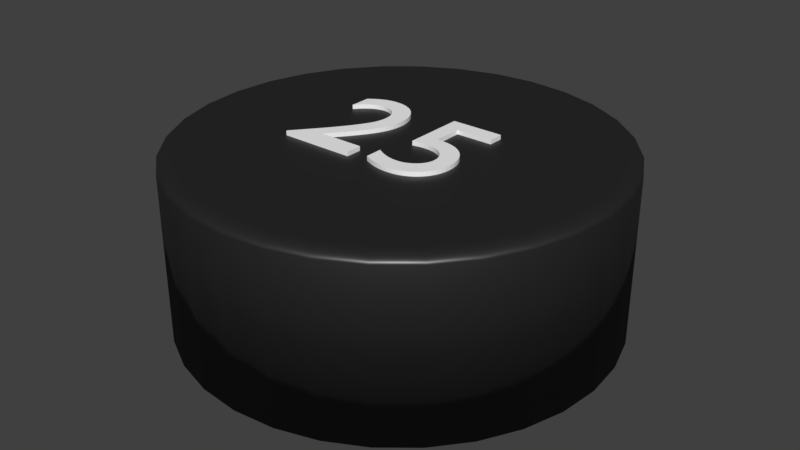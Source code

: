 # Source: kreisschwarz_25.blend  (saved by Blender 2.79.0; exported with 4.5.12 LTS)
import bpy
from mathutils import Matrix  # noqa: F401  (used for matrix-valued properties, if any)

bpy.ops.wm.read_factory_settings(use_empty=True)
scene = bpy.context.scene
scene.name = 'Scene'

# ---- collections
col_collection_1 = bpy.data.collections.new('Collection 1'); scene.collection.children.link(col_collection_1)

# ---- materials (node trees are filled in below, after node groups)
mat_material = bpy.data.materials.new('Material')
mat_material.alpha_threshold = 0.0
mat_material.roughness = 0.5
mat_material_004 = bpy.data.materials.new('Material.004')
mat_material_004.alpha_threshold = 0.0
mat_material_004.roughness = 0.5
mat_material_002 = bpy.data.materials.new('Material.002')
mat_material_002.alpha_threshold = 0.0
mat_material_002.roughness = 0.5

# ---- material node trees
mat_material.use_nodes = True; mat_material.node_tree.nodes.clear()
_N = mat_material.node_tree.nodes; _L = mat_material.node_tree.links
n0 = _N.new('ShaderNodeBsdfAnisotropic'); n0.name = 'Glossy BSDF'; n0.location = (6, 120)
n0.distribution = 'GGX'
n0.inputs[1].default_value = 0.4472
n1 = _N.new('ShaderNodeOutputMaterial'); n1.name = 'Material Output'; n1.location = (416, 254)
n2 = _N.new('ShaderNodeMixShader'); n2.name = 'Mix Shader'; n2.location = (229, 165)
n2.inputs[0].default_value = 0.1
n3 = _N.new('ShaderNodeBsdfDiffuse'); n3.name = 'Diffuse BSDF'; n3.location = (10, 300)
n3.inputs[0].default_value = (0.01298, 0.01298, 0.01298, 1.0)
_L.new(n2.outputs[0], n1.inputs[0])
_L.new(n3.outputs[0], n2.inputs[1])
_L.new(n0.outputs[0], n2.inputs[2])
n1.is_active_output = True
mat_material_004.use_nodes = True; mat_material_004.node_tree.nodes.clear()
_N = mat_material_004.node_tree.nodes; _L = mat_material_004.node_tree.links
n0 = _N.new('ShaderNodeBsdfDiffuse'); n0.name = 'Diffuse BSDF'; n0.location = (10, 300)
n0.inputs[0].default_value = (1.0, 1.0, 1.0, 1.0)
n1 = _N.new('ShaderNodeOutputMaterial'); n1.name = 'Material Output'; n1.location = (383, 229)
n2 = _N.new('ShaderNodeBsdfAnisotropic'); n2.name = 'Glossy BSDF'; n2.location = (9, 167)
n2.distribution = 'GGX'
n2.inputs[1].default_value = 0.4472
n3 = _N.new('ShaderNodeMixShader'); n3.name = 'Mix Shader'; n3.location = (208, 244)
n3.inputs[0].default_value = 0.1
_L.new(n0.outputs[0], n3.inputs[1])
_L.new(n2.outputs[0], n3.inputs[2])
_L.new(n3.outputs[0], n1.inputs[0])
n1.is_active_output = True
mat_material_002.use_nodes = True; mat_material_002.node_tree.nodes.clear()
_N = mat_material_002.node_tree.nodes; _L = mat_material_002.node_tree.links
n0 = _N.new('ShaderNodeBsdfDiffuse'); n0.name = 'Diffuse BSDF'; n0.location = (-46, 471)
n0.inputs[0].default_value = (1.0, 1.0, 1.0, 1.0)
n1 = _N.new('ShaderNodeOutputMaterial'); n1.name = 'Material Output'; n1.location = (404, 236)
n2 = _N.new('ShaderNodeMixShader'); n2.name = 'Mix Shader'; n2.location = (184, 310)
n2.inputs[0].default_value = 0.1
n3 = _N.new('ShaderNodeBsdfAnisotropic'); n3.name = 'Glossy BSDF'; n3.location = (-43, 197)
n3.distribution = 'GGX'
n3.inputs[1].default_value = 0.4472
_L.new(n0.outputs[0], n2.inputs[1])
_L.new(n2.outputs[0], n1.inputs[0])
_L.new(n3.outputs[0], n2.inputs[2])
n1.is_active_output = True

# ---- world
world_world = bpy.data.worlds.new('World'); scene.world = world_world
world_world.color = (0.05088, 0.05088, 0.05088)
world_world.use_sun_shadow = False
world_world.sun_shadow_jitter_overblur = 0.0
world_world.cycles.sampling_method = 'MANUAL'

# ---- meshes
me_cylinder = bpy.data.meshes.new('Cylinder')
me_cylinder.from_pydata([(0.0, 1.0, -1.0), (0.1951, 0.9808, -1.0), (0.3827, 0.9239, -1.0), (0.5556, 0.8315, -1.0), (0.7071, 0.7071, -1.0), (0.8315, 0.5556, -1.0), (0.9239, 0.3827, -1.0), (0.9808, 0.1951, -1.0), (1.0, 7.55e-08, -1.0), (0.9808, -0.1951, -1.0), (0.9239, -0.3827, -1.0), (0.8315, -0.5556, -1.0), (0.7071, -0.7071, -1.0), (0.5556, -0.8315, -1.0), (0.3827, -0.9239, -1.0), (0.1951, -0.9808, -1.0), (-3.258e-07, -1.0, -1.0), (-0.1951, -0.9808, -1.0), (-0.3827, -0.9239, -1.0), (-0.5556, -0.8315, -1.0), (-0.7071, -0.7071, -1.0), (-0.8315, -0.5556, -1.0), (-0.9239, -0.3827, -1.0), (-0.9808, -0.1951, -1.0), (-1.0, 9.656e-07, -1.0), (-0.9808, 0.1951, -1.0), (-0.9239, 0.3827, -1.0), (-0.8315, 0.5556, -1.0), (-0.7071, 0.7071, -1.0), (-0.5556, 0.8315, -1.0), (-0.3827, 0.9239, -1.0), (-0.1951, 0.9808, -1.0), (-5.96e-08, 0.9196, 1.0), (0.0, 1.0, 0.92), (-5.035e-08, 0.9322, 0.999), (-4.109e-08, 0.9445, 0.9961), (-3.26e-08, 0.9561, 0.9913), (-2.456e-08, 0.9669, 0.9847), (-1.746e-08, 0.9765, 0.9766), (-1.141e-08, 0.9846, 0.967), (-6.636e-09, 0.9912, 0.9563), (-2.91e-09, 0.9961, 0.9447), (-7.567e-10, 0.999, 0.9325), (0.1794, 0.9019, 1.0), (0.1951, 0.9808, 0.92), (0.1819, 0.9143, 0.999), (0.1843, 0.9263, 0.9961), (0.1865, 0.9377, 0.9913), (0.1886, 0.9483, 0.9847), (0.1905, 0.9577, 0.9766), (0.1921, 0.9657, 0.967), (0.1934, 0.9722, 0.9563), (0.1943, 0.9769, 0.9447), (0.1949, 0.9798, 0.9325), (0.3519, 0.8496, 1.0), (0.3827, 0.9239, 0.92), (0.3567, 0.8612, 0.999), (0.3614, 0.8726, 0.9961), (0.3659, 0.8833, 0.9913), (0.37, 0.8933, 0.9847), (0.3737, 0.9021, 0.9766), (0.3768, 0.9097, 0.967), (0.3793, 0.9158, 0.9563), (0.3812, 0.9202, 0.9447), (0.3823, 0.923, 0.9325), (0.5109, 0.7646, 1.0), (0.5556, 0.8315, 0.92), (0.5179, 0.7751, 0.999), (0.5247, 0.7853, 0.9961), (0.5312, 0.795, 0.9913), (0.5372, 0.8039, 0.9847), (0.5425, 0.8119, 0.9766), (0.547, 0.8187, 0.967), (0.5507, 0.8242, 0.9563), (0.5534, 0.8282, 0.9447), (0.555, 0.8306, 0.9325), (0.6503, 0.6503, 1.0), (0.7071, 0.7071, 0.92), (0.6592, 0.6592, 0.999), (0.6678, 0.6678, 0.9961), (0.6761, 0.6761, 0.9913), (0.6837, 0.6837, 0.9847), (0.6905, 0.6905, 0.9766), (0.6963, 0.6963, 0.967), (0.7009, 0.7009, 0.9563), (0.7043, 0.7043, 0.9447), (0.7064, 0.7064, 0.9325), (0.7646, 0.5109, 1.0), (0.8315, 0.5556, 0.92), (0.7751, 0.5179, 0.999), (0.7853, 0.5247, 0.9961), (0.795, 0.5312, 0.9913), (0.8039, 0.5372, 0.9847), (0.8119, 0.5425, 0.9766), (0.8187, 0.547, 0.967), (0.8242, 0.5507, 0.9563), (0.8282, 0.5534, 0.9447), (0.8306, 0.555, 0.9325), (0.8496, 0.3519, 1.0), (0.9239, 0.3827, 0.92), (0.8612, 0.3567, 0.999), (0.8726, 0.3614, 0.9961), (0.8833, 0.3659, 0.9913), (0.8933, 0.37, 0.9847), (0.9021, 0.3737, 0.9766), (0.9097, 0.3768, 0.967), (0.9158, 0.3793, 0.9563), (0.9202, 0.3812, 0.9447), (0.923, 0.3823, 0.9325), (0.9019, 0.1794, 1.0), (0.9808, 0.1951, 0.92), (0.9143, 0.1819, 0.999), (0.9263, 0.1843, 0.9961), (0.9377, 0.1865, 0.9913), (0.9483, 0.1886, 0.9847), (0.9577, 0.1905, 0.9766), (0.9657, 0.1921, 0.967), (0.9722, 0.1934, 0.9563), (0.9769, 0.1943, 0.9447), (0.9798, 0.1949, 0.9325), (0.9196, 5.029e-08, 1.0), (1.0, 7.55e-08, 0.92), (0.9322, 5.422e-08, 0.999), (0.9445, 5.809e-08, 0.9961), (0.9561, 6.182e-08, 0.9913), (0.9669, 6.519e-08, 0.9847), (0.9765, 6.81e-08, 0.9766), (0.9846, 7.078e-08, 0.967), (0.9912, 7.288e-08, 0.9563), (0.9961, 7.427e-08, 0.9447), (0.999, 7.518e-08, 0.9325), (0.9019, -0.1794, 1.0), (0.9808, -0.1951, 0.92), (0.9143, -0.1819, 0.999), (0.9263, -0.1843, 0.9961), (0.9377, -0.1865, 0.9913), (0.9483, -0.1886, 0.9847), (0.9577, -0.1905, 0.9766), (0.9657, -0.1921, 0.967), (0.9722, -0.1934, 0.9563), (0.9769, -0.1943, 0.9447), (0.9798, -0.1949, 0.9325), (0.8496, -0.3519, 1.0), (0.9239, -0.3827, 0.92), (0.8612, -0.3567, 0.999), (0.8726, -0.3614, 0.9961), (0.8833, -0.3659, 0.9913), (0.8933, -0.37, 0.9847), (0.9021, -0.3737, 0.9766), (0.9097, -0.3768, 0.967), (0.9158, -0.3793, 0.9563), (0.9202, -0.3812, 0.9447), (0.923, -0.3823, 0.9325), (0.7646, -0.5109, 1.0), (0.8315, -0.5556, 0.92), (0.7751, -0.5179, 0.999), (0.7853, -0.5247, 0.9961), (0.795, -0.5312, 0.9913), (0.8039, -0.5372, 0.9847), (0.8119, -0.5425, 0.9766), (0.8187, -0.547, 0.967), (0.8242, -0.5507, 0.9563), (0.8282, -0.5534, 0.9447), (0.8306, -0.555, 0.9325), (0.6503, -0.6503, 1.0), (0.7071, -0.7071, 0.92), (0.6592, -0.6592, 0.999), (0.6678, -0.6678, 0.9961), (0.6761, -0.6761, 0.9913), (0.6837, -0.6837, 0.9847), (0.6905, -0.6905, 0.9766), (0.6963, -0.6963, 0.967), (0.7009, -0.7009, 0.9563), (0.7043, -0.7043, 0.9447), (0.7064, -0.7064, 0.9325), (0.5109, -0.7646, 1.0), (0.5556, -0.8315, 0.92), (0.5179, -0.7751, 0.999), (0.5247, -0.7853, 0.9961), (0.5312, -0.795, 0.9913), (0.5372, -0.8039, 0.9847), (0.5425, -0.8119, 0.9766), (0.547, -0.8187, 0.967), (0.5507, -0.8242, 0.9563), (0.5534, -0.8282, 0.9447), (0.555, -0.8306, 0.9325), (0.3519, -0.8496, 1.0), (0.3827, -0.9239, 0.92), (0.3567, -0.8612, 0.999), (0.3614, -0.8726, 0.9961), (0.3659, -0.8833, 0.9913), (0.37, -0.8933, 0.9847), (0.3737, -0.9021, 0.9766), (0.3768, -0.9097, 0.967), (0.3793, -0.9158, 0.9563), (0.3812, -0.9202, 0.9447), (0.3823, -0.923, 0.9325), (0.1794, -0.9019, 1.0), (0.1951, -0.9808, 0.92), (0.1819, -0.9143, 0.999), (0.1843, -0.9263, 0.9961), (0.1865, -0.9377, 0.9913), (0.1886, -0.9483, 0.9847), (0.1905, -0.9577, 0.9766), (0.1921, -0.9657, 0.967), (0.1934, -0.9722, 0.9563), (0.1943, -0.9769, 0.9447), (0.1949, -0.9798, 0.9325), (-2.775e-07, -0.9196, 1.0), (-3.258e-07, -1.0, 0.92), (-2.851e-07, -0.9322, 0.999), (-2.925e-07, -0.9445, 0.9961), (-2.995e-07, -0.9561, 0.9913), (-3.059e-07, -0.9669, 0.9847), (-3.118e-07, -0.9765, 0.9766), (-3.166e-07, -0.9846, 0.967), (-3.205e-07, -0.9912, 0.9563), (-3.235e-07, -0.9961, 0.9447), (-3.253e-07, -0.999, 0.9325), (-0.1794, -0.9019, 1.0), (-0.1951, -0.9808, 0.92), (-0.1819, -0.9143, 0.999), (-0.1843, -0.9263, 0.9961), (-0.1865, -0.9377, 0.9913), (-0.1886, -0.9483, 0.9847), (-0.1905, -0.9577, 0.9766), (-0.1921, -0.9657, 0.967), (-0.1934, -0.9722, 0.9563), (-0.1943, -0.9769, 0.9447), (-0.1949, -0.9798, 0.9325), (-0.3519, -0.8496, 1.0), (-0.3827, -0.9239, 0.92), (-0.3567, -0.8612, 0.999), (-0.3614, -0.8726, 0.9961), (-0.3659, -0.8833, 0.9913), (-0.37, -0.8933, 0.9847), (-0.3737, -0.9021, 0.9766), (-0.3768, -0.9097, 0.967), (-0.3793, -0.9158, 0.9563), (-0.3812, -0.9202, 0.9447), (-0.3823, -0.923, 0.9325), (-0.5109, -0.7646, 1.0), (-0.5556, -0.8315, 0.92), (-0.5179, -0.7751, 0.999), (-0.5247, -0.7853, 0.9961), (-0.5312, -0.795, 0.9913), (-0.5372, -0.8039, 0.9847), (-0.5425, -0.8119, 0.9766), (-0.547, -0.8187, 0.967), (-0.5507, -0.8242, 0.9563), (-0.5534, -0.8282, 0.9447), (-0.555, -0.8306, 0.9325), (-0.6503, -0.6503, 1.0), (-0.7071, -0.7071, 0.92), (-0.6592, -0.6592, 0.999), (-0.6678, -0.6678, 0.9961), (-0.6761, -0.6761, 0.9913), (-0.6837, -0.6837, 0.9847), (-0.6905, -0.6905, 0.9766), (-0.6963, -0.6963, 0.967), (-0.7009, -0.7009, 0.9563), (-0.7043, -0.7043, 0.9447), (-0.7064, -0.7064, 0.9325), (-0.7646, -0.5109, 1.0), (-0.8315, -0.5556, 0.92), (-0.7751, -0.5179, 0.999), (-0.7853, -0.5247, 0.9961), (-0.795, -0.5312, 0.9913), (-0.8039, -0.5372, 0.9847), (-0.8119, -0.5425, 0.9766), (-0.8187, -0.547, 0.967), (-0.8242, -0.5507, 0.9563), (-0.8282, -0.5534, 0.9447), (-0.8306, -0.555, 0.9325), (-0.8496, -0.3519, 1.0), (-0.9239, -0.3827, 0.92), (-0.8612, -0.3567, 0.999), (-0.8726, -0.3614, 0.9961), (-0.8833, -0.3659, 0.9913), (-0.8933, -0.37, 0.9847), (-0.9021, -0.3737, 0.9766), (-0.9097, -0.3768, 0.967), (-0.9158, -0.3793, 0.9563), (-0.9202, -0.3812, 0.9447), (-0.923, -0.3823, 0.9325), (-0.9019, -0.1794, 1.0), (-0.9808, -0.1951, 0.92), (-0.9143, -0.1819, 0.999), (-0.9263, -0.1843, 0.9961), (-0.9377, -0.1865, 0.9913), (-0.9483, -0.1886, 0.9847), (-0.9577, -0.1905, 0.9766), (-0.9657, -0.1921, 0.967), (-0.9722, -0.1934, 0.9563), (-0.9769, -0.1943, 0.9447), (-0.9798, -0.1949, 0.9325), (-0.9196, 8.196e-07, 1.0), (-1.0, 9.656e-07, 0.92), (-0.9322, 8.424e-07, 0.999), (-0.9445, 8.647e-07, 0.9961), (-0.9561, 8.858e-07, 0.9913), (-0.9669, 9.054e-07, 0.9847), (-0.9765, 9.229e-07, 0.9766), (-0.9846, 9.377e-07, 0.967), (-0.9912, 9.497e-07, 0.9563), (-0.9961, 9.584e-07, 0.9447), (-0.999, 9.638e-07, 0.9325), (-0.9019, 0.1794, 1.0), (-0.9808, 0.1951, 0.92), (-0.9143, 0.1819, 0.999), (-0.9263, 0.1843, 0.9961), (-0.9377, 0.1865, 0.9913), (-0.9483, 0.1886, 0.9847), (-0.9577, 0.1905, 0.9766), (-0.9657, 0.1921, 0.967), (-0.9722, 0.1934, 0.9563), (-0.9769, 0.1943, 0.9447), (-0.9798, 0.1949, 0.9325), (-0.8496, 0.3519, 1.0), (-0.9239, 0.3827, 0.92), (-0.8612, 0.3567, 0.999), (-0.8726, 0.3614, 0.9961), (-0.8833, 0.3659, 0.9913), (-0.8933, 0.37, 0.9847), (-0.9021, 0.3737, 0.9766), (-0.9097, 0.3768, 0.967), (-0.9158, 0.3793, 0.9563), (-0.9202, 0.3812, 0.9447), (-0.923, 0.3823, 0.9325), (-0.7646, 0.5109, 1.0), (-0.8315, 0.5556, 0.92), (-0.7751, 0.5179, 0.999), (-0.7853, 0.5247, 0.9961), (-0.795, 0.5312, 0.9913), (-0.8039, 0.5372, 0.9847), (-0.8119, 0.5425, 0.9766), (-0.8187, 0.547, 0.967), (-0.8242, 0.5507, 0.9563), (-0.8282, 0.5534, 0.9447), (-0.8306, 0.555, 0.9325), (-0.6503, 0.6503, 1.0), (-0.7071, 0.7071, 0.92), (-0.6592, 0.6592, 0.999), (-0.6678, 0.6678, 0.9961), (-0.6761, 0.6761, 0.9913), (-0.6837, 0.6837, 0.9847), (-0.6905, 0.6905, 0.9766), (-0.6962, 0.6963, 0.967), (-0.7009, 0.7009, 0.9563), (-0.7043, 0.7043, 0.9447), (-0.7064, 0.7064, 0.9325), (-0.5109, 0.7646, 1.0), (-0.5556, 0.8315, 0.92), (-0.5179, 0.7751, 0.999), (-0.5247, 0.7853, 0.9961), (-0.5312, 0.795, 0.9913), (-0.5372, 0.8039, 0.9847), (-0.5425, 0.8119, 0.9766), (-0.547, 0.8187, 0.967), (-0.5507, 0.8242, 0.9563), (-0.5534, 0.8282, 0.9447), (-0.555, 0.8306, 0.9325), (-0.3519, 0.8496, 1.0), (-0.3827, 0.9239, 0.92), (-0.3567, 0.8612, 0.999), (-0.3614, 0.8726, 0.9961), (-0.3659, 0.8833, 0.9913), (-0.37, 0.8933, 0.9847), (-0.3737, 0.9021, 0.9766), (-0.3768, 0.9097, 0.967), (-0.3793, 0.9158, 0.9563), (-0.3812, 0.9202, 0.9447), (-0.3823, 0.923, 0.9325), (-0.1794, 0.9019, 1.0), (-0.1951, 0.9808, 0.92), (-0.1819, 0.9143, 0.999), (-0.1843, 0.9263, 0.9961), (-0.1865, 0.9377, 0.9913), (-0.1886, 0.9483, 0.9847), (-0.1905, 0.9577, 0.9766), (-0.1921, 0.9657, 0.967), (-0.1934, 0.9722, 0.9563), (-0.1943, 0.9769, 0.9447), (-0.1949, 0.9798, 0.9325), (0.3088, 0.2833, 1.05), (0.06645, 0.2833, 1.05), (0.06645, -0.0007455, 1.05), (0.09542, 0.004745, 1.05), (0.1223, 0.006977, 1.05), (0.1469, 0.006192, 1.05), (0.1694, 0.002632, 1.05), (0.1894, -0.003461, 1.05), (0.207, -0.01185, 1.05), (0.2222, -0.02228, 1.05), (0.2347, -0.03452, 1.05), (0.2446, -0.04833, 1.05), (0.2518, -0.06347, 1.05), (0.2562, -0.07969, 1.05), (0.2576, -0.09675, 1.05), (0.2566, -0.1099, 1.05), (0.2536, -0.1226, 1.05), (0.2487, -0.1347, 1.05), (0.2421, -0.1461, 1.05), (0.2339, -0.1566, 1.05), (0.2243, -0.166, 1.05), (0.2135, -0.1744, 1.05), (0.2015, -0.1815, 1.05), (0.1885, -0.1873, 1.05), (0.1746, -0.1916, 1.05), (0.16, -0.1942, 1.05), (0.1448, -0.1951, 1.05), (0.1348, -0.1949, 1.05), (0.1249, -0.194, 1.05), (0.1149, -0.1926, 1.05), (0.1049, -0.1906, 1.05), (0.0949, -0.1881, 1.05), (0.08495, -0.185, 1.05), (0.07501, -0.1814, 1.05), (0.06508, -0.1772, 1.05), (0.05518, -0.1725, 1.05), (0.04531, -0.1673, 1.05), (0.03546, -0.1615, 1.05), (0.02565, -0.1551, 1.05), (0.02565, -0.2359, 1.05), (0.03726, -0.2416, 1.05), (0.04854, -0.2468, 1.05), (0.05955, -0.2513, 1.05), (0.07036, -0.2553, 1.05), (0.08104, -0.2588, 1.05), (0.09165, -0.2617, 1.05), (0.1023, -0.2642, 1.05), (0.1129, -0.2662, 1.05), (0.1237, -0.2677, 1.05), (0.1348, -0.2687, 1.05), (0.146, -0.2693, 1.05), (0.1576, -0.2695, 1.05), (0.1828, -0.268, 1.05), (0.2067, -0.2636, 1.05), (0.2291, -0.2565, 1.05), (0.2498, -0.2467, 1.05), (0.2686, -0.2346, 1.05), (0.2855, -0.2201, 1.05), (0.3003, -0.2036, 1.05), (0.3127, -0.1852, 1.05), (0.3227, -0.1649, 1.05), (0.33, -0.1431, 1.05), (0.3345, -0.1198, 1.05), (0.336, -0.09515, 1.05), (0.3345, -0.07046, 1.05), (0.3299, -0.04696, 1.05), (0.3224, -0.02486, 1.05), (0.312, -0.00436, 1.05), (0.2988, 0.01432, 1.05), (0.283, 0.03095, 1.05), (0.2647, 0.04534, 1.05), (0.2438, 0.05727, 1.05), (0.2206, 0.06652, 1.05), (0.1951, 0.07287, 1.05), (0.1674, 0.07612, 1.05), (0.1376, 0.07605, 1.05), (0.1376, 0.2129, 1.05), (0.3088, 0.2129, 1.05), (0.3088, 0.2833, 0.95), (0.06645, 0.2833, 0.95), (0.06645, -0.0007455, 0.95), (0.09542, 0.004745, 0.95), (0.1223, 0.006977, 0.95), (0.1469, 0.006192, 0.95), (0.1694, 0.002632, 0.95), (0.1894, -0.003461, 0.95), (0.207, -0.01185, 0.95), (0.2222, -0.02228, 0.95), (0.2347, -0.03452, 0.95), (0.2446, -0.04833, 0.95), (0.2518, -0.06347, 0.95), (0.2562, -0.07969, 0.95), (0.2576, -0.09675, 0.95), (0.2566, -0.1099, 0.95), (0.2536, -0.1226, 0.95), (0.2487, -0.1347, 0.95), (0.2421, -0.1461, 0.95), (0.2339, -0.1566, 0.95), (0.2243, -0.166, 0.95), (0.2135, -0.1744, 0.95), (0.2015, -0.1815, 0.95), (0.1885, -0.1873, 0.95), (0.1746, -0.1916, 0.95), (0.16, -0.1942, 0.95), (0.1448, -0.1951, 0.95), (0.1348, -0.1949, 0.95), (0.1249, -0.194, 0.95), (0.1149, -0.1926, 0.95), (0.1049, -0.1906, 0.95), (0.0949, -0.1881, 0.95), (0.08495, -0.185, 0.95), (0.07501, -0.1814, 0.95), (0.06508, -0.1772, 0.95), (0.05518, -0.1725, 0.95), (0.04531, -0.1673, 0.95), (0.03546, -0.1615, 0.95), (0.02565, -0.1551, 0.95), (0.02565, -0.2359, 0.95), (0.03726, -0.2416, 0.95), (0.04854, -0.2468, 0.95), (0.05955, -0.2513, 0.95), (0.07036, -0.2553, 0.95), (0.08104, -0.2588, 0.95), (0.09165, -0.2617, 0.95), (0.1023, -0.2642, 0.95), (0.1129, -0.2662, 0.95), (0.1237, -0.2677, 0.95), (0.1348, -0.2687, 0.95), (0.146, -0.2693, 0.95), (0.1576, -0.2695, 0.95), (0.1828, -0.268, 0.95), (0.2067, -0.2636, 0.95), (0.2291, -0.2565, 0.95), (0.2498, -0.2467, 0.95), (0.2686, -0.2346, 0.95), (0.2855, -0.2201, 0.95), (0.3003, -0.2036, 0.95), (0.3127, -0.1852, 0.95), (0.3227, -0.1649, 0.95), (0.33, -0.1431, 0.95), (0.3345, -0.1198, 0.95), (0.336, -0.09515, 0.95), (0.3345, -0.07046, 0.95), (0.3299, -0.04696, 0.95), (0.3224, -0.02486, 0.95), (0.312, -0.00436, 0.95), (0.2988, 0.01432, 0.95), (0.283, 0.03095, 0.95), (0.2647, 0.04534, 0.95), (0.2438, 0.05727, 0.95), (0.2206, 0.06652, 0.95), (0.1951, 0.07287, 0.95), (0.1674, 0.07612, 0.95), (0.1376, 0.07605, 0.95), (0.1376, 0.2129, 0.95), (0.3088, 0.2129, 0.95), (-0.06176, -0.1801, 1.05), (-0.2706, -0.1801, 1.05), (-0.2417, -0.1454, 1.05), (-0.2158, -0.1132, 1.05), (-0.1928, -0.08341, 1.05), (-0.1725, -0.05566, 1.05), (-0.155, -0.02967, 1.05), (-0.1402, -0.005135, 1.05), (-0.1278, 0.01823, 1.05), (-0.1179, 0.04072, 1.05), (-0.1104, 0.06264, 1.05), (-0.1051, 0.08427, 1.05), (-0.102, 0.1059, 1.05), (-0.101, 0.1279, 1.05), (-0.1024, 0.1524, 1.05), (-0.1065, 0.1755, 1.05), (-0.1131, 0.197, 1.05), (-0.1222, 0.2168, 1.05), (-0.1337, 0.2348, 1.05), (-0.1473, 0.2509, 1.05), (-0.1629, 0.2648, 1.05), (-0.1805, 0.2765, 1.05), (-0.1998, 0.2858, 1.05), (-0.2209, 0.2926, 1.05), (-0.2434, 0.2968, 1.05), (-0.2674, 0.2983, 1.05), (-0.2783, 0.2979, 1.05), (-0.2891, 0.2969, 1.05), (-0.2999, 0.2951, 1.05), (-0.3105, 0.2926, 1.05), (-0.3212, 0.2894, 1.05), (-0.3318, 0.2855, 1.05), (-0.3424, 0.2808, 1.05), (-0.353, 0.2754, 1.05), (-0.3637, 0.2692, 1.05), (-0.3744, 0.2623, 1.05), (-0.3852, 0.2547, 1.05), (-0.3962, 0.2463, 1.05), (-0.3962, 0.1479, 1.05), (-0.3852, 0.1611, 1.05), (-0.3745, 0.1728, 1.05), (-0.3639, 0.183, 1.05), (-0.3534, 0.1918, 1.05), (-0.343, 0.1994, 1.05), (-0.3328, 0.2057, 1.05), (-0.3226, 0.2108, 1.05), (-0.3125, 0.2148, 1.05), (-0.3026, 0.2178, 1.05), (-0.2926, 0.2199, 1.05), (-0.2828, 0.2211, 1.05), (-0.273, 0.2215, 1.05), (-0.2599, 0.2206, 1.05), (-0.2474, 0.218, 1.05), (-0.2357, 0.2139, 1.05), (-0.2249, 0.2083, 1.05), (-0.215, 0.2012, 1.05), (-0.2061, 0.1928, 1.05), (-0.1983, 0.1831, 1.05), (-0.1917, 0.1723, 1.05), (-0.1864, 0.1604, 1.05), (-0.1826, 0.1475, 1.05), (-0.1802, 0.1337, 1.05), (-0.1794, 0.1191, 1.05), (-0.1796, 0.108, 1.05), (-0.1804, 0.09764, 1.05), (-0.1818, 0.08776, 1.05), (-0.1836, 0.07829, 1.05), (-0.186, 0.0691, 1.05), (-0.189, 0.06006, 1.05), (-0.1924, 0.05106, 1.05), (-0.1964, 0.04197, 1.05), (-0.201, 0.03266, 1.05), (-0.206, 0.02303, 1.05), (-0.2116, 0.01294, 1.05), (-0.2178, 0.002265, 1.05), (-0.2301, -0.01792, 1.05), (-0.2437, -0.03879, 1.05), (-0.2585, -0.06016, 1.05), (-0.2742, -0.08188, 1.05), (-0.2906, -0.1038, 1.05), (-0.3075, -0.1257, 1.05), (-0.3246, -0.1475, 1.05), (-0.3418, -0.1691, 1.05), (-0.3589, -0.1901, 1.05), (-0.3757, -0.2105, 1.05), (-0.3919, -0.2302, 1.05), (-0.4074, -0.2489, 1.05), (-0.4074, -0.2545, 1.05), (-0.06176, -0.2545, 1.05), (-0.06176, -0.1801, 0.95), (-0.2706, -0.1801, 0.95), (-0.2417, -0.1454, 0.95), (-0.2158, -0.1132, 0.95), (-0.1928, -0.08341, 0.95), (-0.1725, -0.05566, 0.95), (-0.155, -0.02967, 0.95), (-0.1402, -0.005135, 0.95), (-0.1278, 0.01823, 0.95), (-0.1179, 0.04072, 0.95), (-0.1104, 0.06264, 0.95), (-0.1051, 0.08427, 0.95), (-0.102, 0.1059, 0.95), (-0.101, 0.1279, 0.95), (-0.1024, 0.1524, 0.95), (-0.1065, 0.1755, 0.95), (-0.1131, 0.197, 0.95), (-0.1222, 0.2168, 0.95), (-0.1337, 0.2348, 0.95), (-0.1473, 0.2509, 0.95), (-0.1629, 0.2648, 0.95), (-0.1805, 0.2765, 0.95), (-0.1998, 0.2858, 0.95), (-0.2209, 0.2926, 0.95), (-0.2434, 0.2968, 0.95), (-0.2674, 0.2983, 0.95), (-0.2783, 0.2979, 0.95), (-0.2891, 0.2969, 0.95), (-0.2999, 0.2951, 0.95), (-0.3105, 0.2926, 0.95), (-0.3212, 0.2894, 0.95), (-0.3318, 0.2855, 0.95), (-0.3424, 0.2808, 0.95), (-0.353, 0.2754, 0.95), (-0.3637, 0.2692, 0.95), (-0.3744, 0.2623, 0.95), (-0.3852, 0.2547, 0.95), (-0.3962, 0.2463, 0.95), (-0.3962, 0.1479, 0.95), (-0.3852, 0.1611, 0.95), (-0.3745, 0.1728, 0.95), (-0.3639, 0.183, 0.95), (-0.3534, 0.1918, 0.95), (-0.343, 0.1994, 0.95), (-0.3328, 0.2057, 0.95), (-0.3226, 0.2108, 0.95), (-0.3125, 0.2148, 0.95), (-0.3026, 0.2178, 0.95), (-0.2926, 0.2199, 0.95), (-0.2828, 0.2211, 0.95), (-0.273, 0.2215, 0.95), (-0.2599, 0.2206, 0.95), (-0.2474, 0.218, 0.95), (-0.2357, 0.2139, 0.95), (-0.2249, 0.2083, 0.95), (-0.215, 0.2012, 0.95), (-0.2061, 0.1928, 0.95), (-0.1983, 0.1831, 0.95), (-0.1917, 0.1723, 0.95), (-0.1864, 0.1604, 0.95), (-0.1826, 0.1475, 0.95), (-0.1802, 0.1337, 0.95), (-0.1794, 0.1191, 0.95), (-0.1796, 0.108, 0.95), (-0.1804, 0.09764, 0.95), (-0.1818, 0.08776, 0.95), (-0.1836, 0.07829, 0.95), (-0.186, 0.0691, 0.95), (-0.189, 0.06006, 0.95), (-0.1924, 0.05106, 0.95), (-0.1964, 0.04197, 0.95), (-0.201, 0.03266, 0.95), (-0.206, 0.02303, 0.95), (-0.2116, 0.01294, 0.95), (-0.2178, 0.002265, 0.95), (-0.2301, -0.01792, 0.95), (-0.2437, -0.03879, 0.95), (-0.2585, -0.06016, 0.95), (-0.2742, -0.08188, 0.95), (-0.2906, -0.1038, 0.95), (-0.3075, -0.1257, 0.95), (-0.3246, -0.1475, 0.95), (-0.3418, -0.1691, 0.95), (-0.3589, -0.1901, 0.95), (-0.3757, -0.2105, 0.95), (-0.3919, -0.2302, 0.95), (-0.4074, -0.2489, 0.95), (-0.4074, -0.2545, 0.95), (-0.06176, -0.2545, 0.95)], [], [(31, 374, 33, 0), (2, 55, 66, 3), (3, 66, 77, 4), (4, 77, 88, 5), (5, 88, 99, 6), (6, 99, 110, 7), (7, 110, 121, 8), (8, 121, 132, 9), (9, 132, 143, 10), (10, 143, 154, 11), (11, 154, 165, 12), (12, 165, 176, 13), (13, 176, 187, 14), (14, 187, 198, 15), (15, 198, 209, 16), (16, 209, 220, 17), (17, 220, 231, 18), (18, 231, 242, 19), (19, 242, 253, 20), (20, 253, 264, 21), (21, 264, 275, 22), (22, 275, 286, 23), (23, 286, 297, 24), (24, 297, 308, 25), (25, 308, 319, 26), (26, 319, 330, 27), (27, 330, 341, 28), (28, 341, 352, 29), (29, 352, 363, 30), (30, 363, 374, 31), (0, 33, 44, 1), (1, 44, 55, 2), (0, 1, 2, 3, 4, 5, 6, 7, 8, 9, 10, 11, 12, 13, 14, 15, 16, 17, 18, 19, 20, 21, 22, 23, 24, 25, 26, 27, 28, 29, 30, 31), (44, 33, 42, 53), (53, 42, 41, 52), (52, 41, 40, 51), (51, 40, 39, 50), (50, 39, 38, 49), (49, 38, 37, 48), (48, 37, 36, 47), (47, 36, 35, 46), (46, 35, 34, 45), (45, 34, 32, 43), (55, 44, 53, 64), (64, 53, 52, 63), (63, 52, 51, 62), (62, 51, 50, 61), (61, 50, 49, 60), (60, 49, 48, 59), (59, 48, 47, 58), (58, 47, 46, 57), (57, 46, 45, 56), (56, 45, 43, 54), (66, 55, 64, 75), (75, 64, 63, 74), (74, 63, 62, 73), (73, 62, 61, 72), (72, 61, 60, 71), (71, 60, 59, 70), (70, 59, 58, 69), (69, 58, 57, 68), (68, 57, 56, 67), (67, 56, 54, 65), (77, 66, 75, 86), (86, 75, 74, 85), (85, 74, 73, 84), (84, 73, 72, 83), (83, 72, 71, 82), (82, 71, 70, 81), (81, 70, 69, 80), (80, 69, 68, 79), (79, 68, 67, 78), (78, 67, 65, 76), (88, 77, 86, 97), (97, 86, 85, 96), (96, 85, 84, 95), (95, 84, 83, 94), (94, 83, 82, 93), (93, 82, 81, 92), (92, 81, 80, 91), (91, 80, 79, 90), (90, 79, 78, 89), (89, 78, 76, 87), (99, 88, 97, 108), (108, 97, 96, 107), (107, 96, 95, 106), (106, 95, 94, 105), (105, 94, 93, 104), (104, 93, 92, 103), (103, 92, 91, 102), (102, 91, 90, 101), (101, 90, 89, 100), (100, 89, 87, 98), (110, 99, 108, 119), (119, 108, 107, 118), (118, 107, 106, 117), (117, 106, 105, 116), (116, 105, 104, 115), (115, 104, 103, 114), (114, 103, 102, 113), (113, 102, 101, 112), (112, 101, 100, 111), (111, 100, 98, 109), (121, 110, 119, 130), (130, 119, 118, 129), (129, 118, 117, 128), (128, 117, 116, 127), (127, 116, 115, 126), (126, 115, 114, 125), (125, 114, 113, 124), (124, 113, 112, 123), (123, 112, 111, 122), (122, 111, 109, 120), (132, 121, 130, 141), (141, 130, 129, 140), (140, 129, 128, 139), (139, 128, 127, 138), (138, 127, 126, 137), (137, 126, 125, 136), (136, 125, 124, 135), (135, 124, 123, 134), (134, 123, 122, 133), (133, 122, 120, 131), (143, 132, 141, 152), (152, 141, 140, 151), (151, 140, 139, 150), (150, 139, 138, 149), (149, 138, 137, 148), (148, 137, 136, 147), (147, 136, 135, 146), (146, 135, 134, 145), (145, 134, 133, 144), (144, 133, 131, 142), (154, 143, 152, 163), (163, 152, 151, 162), (162, 151, 150, 161), (161, 150, 149, 160), (160, 149, 148, 159), (159, 148, 147, 158), (158, 147, 146, 157), (157, 146, 145, 156), (156, 145, 144, 155), (155, 144, 142, 153), (165, 154, 163, 174), (174, 163, 162, 173), (173, 162, 161, 172), (172, 161, 160, 171), (171, 160, 159, 170), (170, 159, 158, 169), (169, 158, 157, 168), (168, 157, 156, 167), (167, 156, 155, 166), (166, 155, 153, 164), (176, 165, 174, 185), (185, 174, 173, 184), (184, 173, 172, 183), (183, 172, 171, 182), (182, 171, 170, 181), (181, 170, 169, 180), (180, 169, 168, 179), (179, 168, 167, 178), (178, 167, 166, 177), (177, 166, 164, 175), (187, 176, 185, 196), (196, 185, 184, 195), (195, 184, 183, 194), (194, 183, 182, 193), (193, 182, 181, 192), (192, 181, 180, 191), (191, 180, 179, 190), (190, 179, 178, 189), (189, 178, 177, 188), (188, 177, 175, 186), (198, 187, 196, 207), (207, 196, 195, 206), (206, 195, 194, 205), (205, 194, 193, 204), (204, 193, 192, 203), (203, 192, 191, 202), (202, 191, 190, 201), (201, 190, 189, 200), (200, 189, 188, 199), (199, 188, 186, 197), (209, 198, 207, 218), (218, 207, 206, 217), (217, 206, 205, 216), (216, 205, 204, 215), (215, 204, 203, 214), (214, 203, 202, 213), (213, 202, 201, 212), (212, 201, 200, 211), (211, 200, 199, 210), (210, 199, 197, 208), (220, 209, 218, 229), (229, 218, 217, 228), (228, 217, 216, 227), (227, 216, 215, 226), (226, 215, 214, 225), (225, 214, 213, 224), (224, 213, 212, 223), (223, 212, 211, 222), (222, 211, 210, 221), (221, 210, 208, 219), (231, 220, 229, 240), (240, 229, 228, 239), (239, 228, 227, 238), (238, 227, 226, 237), (237, 226, 225, 236), (236, 225, 224, 235), (235, 224, 223, 234), (234, 223, 222, 233), (233, 222, 221, 232), (232, 221, 219, 230), (242, 231, 240, 251), (251, 240, 239, 250), (250, 239, 238, 249), (249, 238, 237, 248), (248, 237, 236, 247), (247, 236, 235, 246), (246, 235, 234, 245), (245, 234, 233, 244), (244, 233, 232, 243), (243, 232, 230, 241), (253, 242, 251, 262), (262, 251, 250, 261), (261, 250, 249, 260), (260, 249, 248, 259), (259, 248, 247, 258), (258, 247, 246, 257), (257, 246, 245, 256), (256, 245, 244, 255), (255, 244, 243, 254), (254, 243, 241, 252), (264, 253, 262, 273), (273, 262, 261, 272), (272, 261, 260, 271), (271, 260, 259, 270), (270, 259, 258, 269), (269, 258, 257, 268), (268, 257, 256, 267), (267, 256, 255, 266), (266, 255, 254, 265), (265, 254, 252, 263), (275, 264, 273, 284), (284, 273, 272, 283), (283, 272, 271, 282), (282, 271, 270, 281), (281, 270, 269, 280), (280, 269, 268, 279), (279, 268, 267, 278), (278, 267, 266, 277), (277, 266, 265, 276), (276, 265, 263, 274), (286, 275, 284, 295), (295, 284, 283, 294), (294, 283, 282, 293), (293, 282, 281, 292), (292, 281, 280, 291), (291, 280, 279, 290), (290, 279, 278, 289), (289, 278, 277, 288), (288, 277, 276, 287), (287, 276, 274, 285), (297, 286, 295, 306), (306, 295, 294, 305), (305, 294, 293, 304), (304, 293, 292, 303), (303, 292, 291, 302), (302, 291, 290, 301), (301, 290, 289, 300), (300, 289, 288, 299), (299, 288, 287, 298), (298, 287, 285, 296), (308, 297, 306, 317), (317, 306, 305, 316), (316, 305, 304, 315), (315, 304, 303, 314), (314, 303, 302, 313), (313, 302, 301, 312), (312, 301, 300, 311), (311, 300, 299, 310), (310, 299, 298, 309), (309, 298, 296, 307), (319, 308, 317, 328), (328, 317, 316, 327), (327, 316, 315, 326), (326, 315, 314, 325), (325, 314, 313, 324), (324, 313, 312, 323), (323, 312, 311, 322), (322, 311, 310, 321), (321, 310, 309, 320), (320, 309, 307, 318), (330, 319, 328, 339), (339, 328, 327, 338), (338, 327, 326, 337), (337, 326, 325, 336), (336, 325, 324, 335), (335, 324, 323, 334), (334, 323, 322, 333), (333, 322, 321, 332), (332, 321, 320, 331), (331, 320, 318, 329), (341, 330, 339, 350), (350, 339, 338, 349), (349, 338, 337, 348), (348, 337, 336, 347), (347, 336, 335, 346), (346, 335, 334, 345), (345, 334, 333, 344), (344, 333, 332, 343), (343, 332, 331, 342), (342, 331, 329, 340), (352, 341, 350, 361), (361, 350, 349, 360), (360, 349, 348, 359), (359, 348, 347, 358), (358, 347, 346, 357), (357, 346, 345, 356), (356, 345, 344, 355), (355, 344, 343, 354), (354, 343, 342, 353), (353, 342, 340, 351), (363, 352, 361, 372), (372, 361, 360, 371), (371, 360, 359, 370), (370, 359, 358, 369), (369, 358, 357, 368), (368, 357, 356, 367), (367, 356, 355, 366), (366, 355, 354, 365), (365, 354, 353, 364), (364, 353, 351, 362), (374, 363, 372, 383), (383, 372, 371, 382), (382, 371, 370, 381), (381, 370, 369, 380), (380, 369, 368, 379), (379, 368, 367, 378), (378, 367, 366, 377), (377, 366, 365, 376), (376, 365, 364, 375), (375, 364, 362, 373), (33, 374, 383, 42), (42, 383, 382, 41), (41, 382, 381, 40), (40, 381, 380, 39), (39, 380, 379, 38), (38, 379, 378, 37), (37, 378, 377, 36), (36, 377, 376, 35), (35, 376, 375, 34), (34, 375, 373, 32), (43, 32, 373, 362, 351, 340, 329, 318, 307, 296, 285, 274, 263, 252, 241, 230, 219, 208, 197, 186, 175, 164, 153, 142, 131, 120, 109, 98, 87, 76, 65, 54), (386, 460, 385), (460, 384, 385), (460, 461, 384), (386, 459, 460), (459, 457, 458), (386, 457, 459), (386, 456, 457), (386, 455, 456), (386, 454, 455), (386, 387, 454), (387, 453, 454), (387, 388, 453), (388, 452, 453), (388, 389, 452), (389, 451, 452), (390, 451, 389), (391, 451, 390), (392, 451, 391), (392, 450, 451), (393, 450, 392), (394, 450, 393), (394, 449, 450), (395, 449, 394), (395, 448, 449), (396, 448, 395), (397, 448, 396), (397, 447, 448), (398, 447, 397), (398, 446, 447), (399, 446, 398), (400, 446, 399), (400, 445, 446), (401, 445, 400), (402, 445, 401), (402, 444, 445), (403, 444, 402), (423, 421, 422), (404, 444, 403), (423, 420, 421), (404, 443, 444), (405, 443, 404), (423, 419, 420), (423, 418, 419), (406, 443, 405), (423, 417, 418), (423, 416, 417), (407, 443, 406), (423, 415, 416), (407, 442, 443), (408, 442, 407), (423, 414, 415), (423, 413, 414), (409, 442, 408), (423, 412, 413), (423, 411, 412), (410, 442, 409), (423, 410, 411), (423, 442, 410), (423, 441, 442), (423, 440, 441), (423, 439, 440), (424, 439, 423), (425, 439, 424), (425, 438, 439), (426, 438, 425), (427, 438, 426), (428, 438, 427), (428, 437, 438), (429, 437, 428), (430, 437, 429), (430, 436, 437), (431, 436, 430), (432, 436, 431), (433, 436, 432), (433, 435, 436), (434, 435, 433), (464, 463, 538), (538, 463, 462), (538, 462, 539), (464, 538, 537), (537, 536, 535), (464, 537, 535), (464, 535, 534), (464, 534, 533), (464, 533, 532), (464, 532, 465), (465, 532, 531), (465, 531, 466), (466, 531, 530), (466, 530, 467), (467, 530, 529), (468, 467, 529), (469, 468, 529), (470, 469, 529), (470, 529, 528), (471, 470, 528), (472, 471, 528), (472, 528, 527), (473, 472, 527), (473, 527, 526), (474, 473, 526), (475, 474, 526), (475, 526, 525), (476, 475, 525), (476, 525, 524), (477, 476, 524), (478, 477, 524), (478, 524, 523), (479, 478, 523), (480, 479, 523), (480, 523, 522), (481, 480, 522), (501, 500, 499), (482, 481, 522), (501, 499, 498), (482, 522, 521), (483, 482, 521), (501, 498, 497), (501, 497, 496), (484, 483, 521), (501, 496, 495), (501, 495, 494), (485, 484, 521), (501, 494, 493), (485, 521, 520), (486, 485, 520), (501, 493, 492), (501, 492, 491), (487, 486, 520), (501, 491, 490), (501, 490, 489), (488, 487, 520), (501, 489, 488), (501, 488, 520), (501, 520, 519), (501, 519, 518), (501, 518, 517), (502, 501, 517), (503, 502, 517), (503, 517, 516), (504, 503, 516), (505, 504, 516), (506, 505, 516), (506, 516, 515), (507, 506, 515), (508, 507, 515), (508, 515, 514), (509, 508, 514), (510, 509, 514), (511, 510, 514), (511, 514, 513), (512, 511, 513), (410, 409, 487, 488), (397, 396, 474, 475), (447, 446, 524, 525), (451, 450, 528, 529), (436, 435, 513, 514), (399, 398, 476, 477), (414, 413, 491, 492), (421, 420, 498, 499), (434, 433, 511, 512), (405, 404, 482, 483), (423, 422, 500, 501), (428, 427, 505, 506), (407, 406, 484, 485), (389, 388, 466, 467), (456, 455, 533, 534), (426, 425, 503, 504), (416, 415, 493, 494), (419, 418, 496, 497), (444, 443, 521, 522), (391, 390, 468, 469), (458, 457, 535, 536), (403, 402, 480, 481), (449, 448, 526, 527), (442, 441, 519, 520), (460, 459, 537, 538), (430, 429, 507, 508), (396, 395, 473, 474), (454, 453, 531, 532), (387, 386, 464, 465), (417, 416, 494, 495), (394, 393, 471, 472), (446, 445, 523, 524), (401, 400, 478, 479), (432, 431, 509, 510), (411, 410, 488, 489), (437, 436, 514, 515), (398, 397, 475, 476), (452, 451, 529, 530), (385, 384, 462, 463), (422, 421, 499, 500), (439, 438, 516, 517), (459, 458, 536, 537), (448, 447, 525, 526), (406, 405, 483, 484), (409, 408, 486, 487), (435, 434, 512, 513), (400, 399, 477, 478), (424, 423, 501, 502), (390, 389, 467, 468), (384, 461, 539, 462), (413, 412, 490, 491), (427, 426, 504, 505), (408, 407, 485, 486), (415, 414, 492, 493), (420, 419, 497, 498), (433, 432, 510, 511), (457, 456, 534, 535), (418, 417, 495, 496), (443, 442, 520, 521), (392, 391, 469, 470), (404, 403, 481, 482), (450, 449, 527, 528), (395, 394, 472, 473), (461, 460, 538, 539), (425, 424, 502, 503), (402, 401, 479, 480), (438, 437, 515, 516), (388, 387, 465, 466), (441, 440, 518, 519), (386, 385, 463, 464), (429, 428, 506, 507), (393, 392, 470, 471), (455, 454, 532, 533), (431, 430, 508, 509), (412, 411, 489, 490), (440, 439, 517, 518), (445, 444, 522, 523), (453, 452, 530, 531), (566, 564, 565), (567, 564, 566), (568, 564, 567), (568, 563, 564), (569, 563, 568), (569, 562, 563), (570, 562, 569), (571, 562, 570), (571, 561, 562), (572, 561, 571), (573, 561, 572), (573, 560, 561), (574, 560, 573), (575, 560, 574), (575, 559, 560), (576, 559, 575), (577, 559, 576), (577, 558, 559), (578, 579, 577), (579, 580, 577), (580, 581, 577), (581, 582, 577), (582, 583, 577), (583, 584, 577), (584, 585, 577), (585, 586, 577), (586, 587, 577), (587, 588, 577), (588, 589, 577), (589, 558, 577), (589, 590, 558), (590, 557, 558), (591, 557, 590), (592, 557, 591), (593, 557, 592), (593, 556, 557), (594, 556, 593), (595, 556, 594), (596, 556, 595), (596, 555, 556), (597, 555, 596), (598, 555, 597), (598, 554, 555), (599, 554, 598), (600, 554, 599), (600, 553, 554), (601, 553, 600), (602, 553, 601), (602, 552, 553), (603, 552, 602), (604, 552, 603), (604, 551, 552), (605, 551, 604), (606, 551, 605), (606, 550, 551), (607, 550, 606), (608, 550, 607), (608, 549, 550), (609, 549, 608), (610, 549, 609), (611, 549, 610), (611, 548, 549), (612, 548, 611), (613, 548, 612), (613, 547, 548), (614, 547, 613), (615, 547, 614), (615, 546, 547), (616, 546, 615), (616, 545, 546), (617, 545, 616), (617, 544, 545), (618, 544, 617), (619, 544, 618), (619, 543, 544), (620, 543, 619), (620, 542, 543), (621, 542, 620), (621, 541, 542), (622, 541, 621), (623, 541, 622), (623, 540, 541), (623, 628, 540), (624, 628, 623), (625, 628, 624), (626, 628, 625), (627, 628, 626), (655, 654, 653), (656, 655, 653), (657, 656, 653), (657, 653, 652), (658, 657, 652), (658, 652, 651), (659, 658, 651), (660, 659, 651), (660, 651, 650), (661, 660, 650), (662, 661, 650), (662, 650, 649), (663, 662, 649), (664, 663, 649), (664, 649, 648), (665, 664, 648), (666, 665, 648), (666, 648, 647), (667, 666, 668), (668, 666, 669), (669, 666, 670), (670, 666, 671), (671, 666, 672), (672, 666, 673), (673, 666, 674), (674, 666, 675), (675, 666, 676), (676, 666, 677), (677, 666, 678), (678, 666, 647), (678, 647, 679), (679, 647, 646), (680, 679, 646), (681, 680, 646), (682, 681, 646), (682, 646, 645), (683, 682, 645), (684, 683, 645), (685, 684, 645), (685, 645, 644), (686, 685, 644), (687, 686, 644), (687, 644, 643), (688, 687, 643), (689, 688, 643), (689, 643, 642), (690, 689, 642), (691, 690, 642), (691, 642, 641), (692, 691, 641), (693, 692, 641), (693, 641, 640), (694, 693, 640), (695, 694, 640), (695, 640, 639), (696, 695, 639), (697, 696, 639), (697, 639, 638), (698, 697, 638), (699, 698, 638), (700, 699, 638), (700, 638, 637), (701, 700, 637), (702, 701, 637), (702, 637, 636), (703, 702, 636), (704, 703, 636), (704, 636, 635), (705, 704, 635), (705, 635, 634), (706, 705, 634), (706, 634, 633), (707, 706, 633), (708, 707, 633), (708, 633, 632), (709, 708, 632), (709, 632, 631), (710, 709, 631), (710, 631, 630), (711, 710, 630), (712, 711, 630), (712, 630, 629), (712, 629, 717), (713, 712, 717), (714, 713, 717), (715, 714, 717), (716, 715, 717), (566, 565, 654, 655), (553, 552, 641, 642), (607, 606, 695, 696), (603, 602, 691, 692), (555, 554, 643, 644), (592, 591, 680, 681), (577, 576, 665, 666), (570, 569, 658, 659), (590, 589, 678, 679), (561, 560, 649, 650), (579, 578, 667, 668), (618, 617, 706, 707), (584, 583, 672, 673), (563, 562, 651, 652), (621, 620, 709, 710), (545, 544, 633, 634), (612, 611, 700, 701), (582, 581, 670, 671), (575, 574, 663, 664), (572, 571, 660, 661), (547, 546, 635, 636), (614, 613, 702, 703), (600, 599, 688, 689), (626, 625, 714, 715), (605, 604, 693, 694), (559, 558, 647, 648), (616, 615, 704, 705), (598, 597, 686, 687), (586, 585, 674, 675), (552, 551, 640, 641), (543, 542, 631, 632), (610, 609, 698, 699), (550, 549, 638, 639), (573, 572, 661, 662), (602, 601, 690, 691), (624, 623, 712, 713), (557, 556, 645, 646), (588, 587, 676, 677), (567, 566, 655, 656), (554, 553, 642, 643), (593, 592, 681, 682), (541, 540, 629, 630), (608, 607, 696, 697), (578, 577, 666, 667), (615, 614, 703, 704), (595, 594, 683, 684), (604, 603, 692, 693), (562, 561, 650, 651), (565, 564, 653, 654), (556, 555, 644, 645), (591, 590, 679, 680), (580, 579, 668, 669), (546, 545, 634, 635), (620, 619, 708, 709), (569, 568, 657, 658), (583, 582, 671, 672), (564, 563, 652, 653), (622, 621, 710, 711), (576, 575, 664, 665), (571, 570, 659, 660), (540, 628, 717, 629), (613, 612, 701, 702), (589, 588, 677, 678), (574, 573, 662, 663), (619, 618, 707, 708), (548, 547, 636, 637), (599, 598, 687, 688), (606, 605, 694, 695), (560, 559, 648, 649), (551, 550, 639, 640), (617, 616, 705, 706), (558, 557, 646, 647), (581, 580, 669, 670), (628, 627, 716, 717), (594, 593, 682, 683), (544, 543, 632, 633), (627, 626, 715, 716), (542, 541, 630, 631), (597, 596, 685, 686), (625, 624, 713, 714), (585, 584, 673, 674), (549, 548, 637, 638), (611, 610, 699, 700), (623, 622, 711, 712), (587, 586, 675, 676), (568, 567, 656, 657), (596, 595, 684, 685), (609, 608, 697, 698), (601, 600, 689, 690)])
me_cylinder.polygons.foreach_set('use_smooth', [1, 1, 1, 1, 1, 1, 1, 1, 1, 1, 1, 1, 1, 1, 1, 1, 1, 1, 1, 1, 1, 1, 1, 1, 1, 1, 1, 1, 1, 1, 1, 1, 1, 1, 1, 1, 1, 1, 1, 1, 1, 1, 1, 1, 1, 1, 1, 1, 1, 1, 1, 1, 1, 1, 1, 1, 1, 1, 1, 1, 1, 1, 1, 1, 1, 1, 1, 1, 1, 1, 1, 1, 1, 1, 1, 1, 1, 1, 1, 1, 1, 1, 1, 1, 1, 1, 1, 1, 1, 1, 1, 1, 1, 1, 1, 1, 1, 1, 1, 1, 1, 1, 1, 1, 1, 1, 1, 1, 1, 1, 1, 1, 1, 1, 1, 1, 1, 1, 1, 1, 1, 1, 1, 1, 1, 1, 1, 1, 1, 1, 1, 1, 1, 1, 1, 1, 1, 1, 1, 1, 1, 1, 1, 1, 1, 1, 1, 1, 1, 1, 1, 1, 1, 1, 1, 1, 1, 1, 1, 1, 1, 1, 1, 1, 1, 1, 1, 1, 1, 1, 1, 1, 1, 1, 1, 1, 1, 1, 1, 1, 1, 1, 1, 1, 1, 1, 1, 1, 1, 1, 1, 1, 1, 1, 1, 1, 1, 1, 1, 1, 1, 1, 1, 1, 1, 1, 1, 1, 1, 1, 1, 1, 1, 1, 1, 1, 1, 1, 1, 1, 1, 1, 1, 1, 1, 1, 1, 1, 1, 1, 1, 1, 1, 1, 1, 1, 1, 1, 1, 1, 1, 1, 1, 1, 1, 1, 1, 1, 1, 1, 1, 1, 1, 1, 1, 1, 1, 1, 1, 1, 1, 1, 1, 1, 1, 1, 1, 1, 1, 1, 1, 1, 1, 1, 1, 1, 1, 1, 1, 1, 1, 1, 1, 1, 1, 1, 1, 1, 1, 1, 1, 1, 1, 1, 1, 1, 1, 1, 1, 1, 1, 1, 1, 1, 1, 1, 1, 1, 1, 1, 1, 1, 1, 1, 1, 1, 1, 1, 1, 1, 1, 1, 1, 1, 1, 1, 1, 1, 1, 1, 1, 1, 1, 1, 1, 1, 1, 1, 1, 1, 1, 1, 1, 1, 1, 1, 1, 1, 1, 1, 1, 1, 1, 1, 0, 0, 0, 0, 0, 0, 0, 0, 0, 0, 0, 0, 0, 0, 0, 0, 0, 0, 0, 0, 0, 0, 0, 0, 0, 0, 0, 0, 0, 0, 0, 0, 0, 0, 0, 0, 0, 0, 0, 0, 0, 0, 0, 0, 0, 0, 0, 0, 0, 0, 0, 0, 0, 0, 0, 0, 0, 0, 0, 0, 0, 0, 0, 0, 0, 0, 0, 0, 0, 0, 0, 0, 0, 0, 0, 0, 0, 0, 0, 0, 0, 0, 0, 0, 0, 0, 0, 0, 0, 0, 0, 0, 0, 0, 0, 0, 0, 0, 0, 0, 0, 0, 0, 0, 0, 0, 0, 0, 0, 0, 0, 0, 0, 0, 0, 0, 0, 0, 0, 0, 0, 0, 0, 0, 0, 0, 0, 0, 0, 0, 0, 0, 0, 0, 0, 0, 0, 0, 0, 0, 0, 0, 0, 0, 0, 0, 0, 0, 0, 0, 0, 0, 0, 0, 0, 0, 0, 0, 0, 0, 0, 0, 0, 0, 0, 0, 0, 0, 0, 0, 0, 0, 0, 0, 0, 0, 0, 0, 0, 0, 0, 0, 0, 0, 0, 0, 0, 0, 0, 0, 0, 0, 0, 0, 0, 0, 0, 0, 0, 0, 0, 0, 0, 0, 0, 0, 0, 0, 0, 0, 0, 0, 0, 0, 0, 0, 0, 0, 0, 0, 0, 0, 0, 0, 0, 0, 0, 0, 0, 0, 0, 0, 0, 0, 0, 0, 0, 0, 0, 0, 0, 0, 0, 0, 0, 0, 0, 0, 0, 0, 0, 0, 0, 0, 0, 0, 0, 0, 0, 0, 0, 0, 0, 0, 0, 0, 0, 0, 0, 0, 0, 0, 0, 0, 0, 0, 0, 0, 0, 0, 0, 0, 0, 0, 0, 0, 0, 0, 0, 0, 0, 0, 0, 0, 0, 0, 0, 0, 0, 0, 0, 0, 0, 0, 0, 0, 0, 0, 0, 0, 0, 0, 0, 0, 0, 0, 0, 0, 0, 0, 0, 0, 0, 0, 0, 0, 0, 0, 0, 0, 0, 0, 0, 0, 0, 0, 0, 0, 0, 0, 0, 0, 0, 0, 0, 0, 0, 0, 0, 0, 0, 0, 0, 0, 0, 0, 0, 0, 0, 0, 0, 0, 0, 0, 0, 0, 0, 0, 0, 0, 0, 0, 0, 0, 0, 0, 0, 0, 0, 0, 0, 0, 0, 0, 0, 0, 0, 0, 0, 0, 0, 0, 0, 0, 0, 0, 0, 0, 0, 0, 0, 0, 0, 0, 0, 0, 0, 0, 0, 0, 0, 0, 0, 0, 0, 0, 0, 0, 0, 0, 0, 0, 0, 0, 0, 0, 0, 0, 0, 0, 0, 0, 0, 0, 0, 0, 0, 0, 0, 0, 0, 0, 0, 0, 0, 0, 0, 0, 0, 0, 0, 0, 0, 0, 0, 0, 0, 0, 0, 0, 0, 0, 0, 0, 0, 0, 0, 0, 0, 0, 0, 0, 0, 0, 0, 0, 0, 0, 0, 0, 0, 0, 0, 0, 0, 0, 0, 0, 0, 0, 0, 0, 0])
me_cylinder.polygons.foreach_set('material_index', [0, 0, 0, 0, 0, 0, 0, 0, 0, 0, 0, 0, 0, 0, 0, 0, 0, 0, 0, 0, 0, 0, 0, 0, 0, 0, 0, 0, 0, 0, 0, 0, 0, 0, 0, 0, 0, 0, 0, 0, 0, 0, 0, 0, 0, 0, 0, 0, 0, 0, 0, 0, 0, 0, 0, 0, 0, 0, 0, 0, 0, 0, 0, 0, 0, 0, 0, 0, 0, 0, 0, 0, 0, 0, 0, 0, 0, 0, 0, 0, 0, 0, 0, 0, 0, 0, 0, 0, 0, 0, 0, 0, 0, 0, 0, 0, 0, 0, 0, 0, 0, 0, 0, 0, 0, 0, 0, 0, 0, 0, 0, 0, 0, 0, 0, 0, 0, 0, 0, 0, 0, 0, 0, 0, 0, 0, 0, 0, 0, 0, 0, 0, 0, 0, 0, 0, 0, 0, 0, 0, 0, 0, 0, 0, 0, 0, 0, 0, 0, 0, 0, 0, 0, 0, 0, 0, 0, 0, 0, 0, 0, 0, 0, 0, 0, 0, 0, 0, 0, 0, 0, 0, 0, 0, 0, 0, 0, 0, 0, 0, 0, 0, 0, 0, 0, 0, 0, 0, 0, 0, 0, 0, 0, 0, 0, 0, 0, 0, 0, 0, 0, 0, 0, 0, 0, 0, 0, 0, 0, 0, 0, 0, 0, 0, 0, 0, 0, 0, 0, 0, 0, 0, 0, 0, 0, 0, 0, 0, 0, 0, 0, 0, 0, 0, 0, 0, 0, 0, 0, 0, 0, 0, 0, 0, 0, 0, 0, 0, 0, 0, 0, 0, 0, 0, 0, 0, 0, 0, 0, 0, 0, 0, 0, 0, 0, 0, 0, 0, 0, 0, 0, 0, 0, 0, 0, 0, 0, 0, 0, 0, 0, 0, 0, 0, 0, 0, 0, 0, 0, 0, 0, 0, 0, 0, 0, 0, 0, 0, 0, 0, 0, 0, 0, 0, 0, 0, 0, 0, 0, 0, 0, 0, 0, 0, 0, 0, 0, 0, 0, 0, 0, 0, 0, 0, 0, 0, 0, 0, 0, 0, 0, 0, 0, 0, 0, 0, 0, 0, 0, 0, 0, 0, 0, 0, 0, 0, 0, 0, 0, 0, 0, 0, 0, 0, 1, 1, 1, 1, 1, 1, 1, 1, 1, 1, 1, 1, 1, 1, 1, 1, 1, 1, 1, 1, 1, 1, 1, 1, 1, 1, 1, 1, 1, 1, 1, 1, 1, 1, 1, 1, 1, 1, 1, 1, 1, 1, 1, 1, 1, 1, 1, 1, 1, 1, 1, 1, 1, 1, 1, 1, 1, 1, 1, 1, 1, 1, 1, 1, 1, 1, 1, 1, 1, 1, 1, 1, 1, 1, 1, 1, 1, 1, 1, 1, 1, 1, 1, 1, 1, 1, 1, 1, 1, 1, 1, 1, 1, 1, 1, 1, 1, 1, 1, 1, 1, 1, 1, 1, 1, 1, 1, 1, 1, 1, 1, 1, 1, 1, 1, 1, 1, 1, 1, 1, 1, 1, 1, 1, 1, 1, 1, 1, 1, 1, 1, 1, 1, 1, 1, 1, 1, 1, 1, 1, 1, 1, 1, 1, 1, 1, 1, 1, 1, 1, 1, 1, 1, 1, 1, 1, 1, 1, 1, 1, 1, 1, 1, 1, 1, 1, 1, 1, 1, 1, 1, 1, 1, 1, 1, 1, 1, 1, 1, 1, 1, 1, 1, 1, 1, 1, 1, 1, 1, 1, 1, 1, 1, 1, 1, 1, 1, 1, 1, 1, 1, 1, 1, 1, 1, 1, 1, 1, 1, 1, 1, 1, 1, 1, 1, 1, 1, 1, 1, 1, 1, 1, 1, 1, 1, 1, 1, 1, 1, 1, 2, 2, 2, 2, 2, 2, 2, 2, 2, 2, 2, 2, 2, 2, 2, 2, 2, 2, 2, 2, 2, 2, 2, 2, 2, 2, 2, 2, 2, 2, 2, 2, 2, 2, 2, 2, 2, 2, 2, 2, 2, 2, 2, 2, 2, 2, 2, 2, 2, 2, 2, 2, 2, 2, 2, 2, 2, 2, 2, 2, 2, 2, 2, 2, 2, 2, 2, 2, 2, 2, 2, 2, 2, 2, 2, 2, 2, 2, 2, 2, 2, 2, 2, 2, 2, 2, 2, 2, 2, 2, 2, 2, 2, 2, 2, 2, 2, 2, 2, 2, 2, 2, 2, 2, 2, 2, 2, 2, 2, 2, 2, 2, 2, 2, 2, 2, 2, 2, 2, 2, 2, 2, 2, 2, 2, 2, 2, 2, 2, 2, 2, 2, 2, 2, 2, 2, 2, 2, 2, 2, 2, 2, 2, 2, 2, 2, 2, 2, 2, 2, 2, 2, 2, 2, 2, 2, 2, 2, 2, 2, 2, 2, 2, 2, 2, 2, 2, 2, 2, 2, 2, 2, 2, 2, 2, 2, 2, 2, 2, 2, 2, 2, 2, 2, 2, 2, 2, 2, 2, 2, 2, 2, 2, 2, 2, 2, 2, 2, 2, 2, 2, 2, 2, 2, 2, 2, 2, 2, 2, 2, 2, 2, 2, 2, 2, 2, 2, 2, 2, 2, 2, 2, 2, 2, 2, 2, 2, 2, 2, 2, 2, 2, 2, 2, 2, 2, 2, 2, 2, 2, 2, 2, 2, 2, 2, 2, 2, 2, 2, 2, 2, 2, 2, 2, 2, 2, 2, 2, 2, 2, 2, 2, 2])
me_cylinder.materials.append(mat_material)
me_cylinder.materials.append(mat_material_004)
me_cylinder.materials.append(mat_material_002)
me_cylinder.use_remesh_preserve_volume = False
me_cylinder.use_remesh_preserve_attributes = False
me_cylinder.use_mirror_vertex_groups = False
me_cylinder.update()

# ---- objects
ob_cylinder = bpy.data.objects.new('Cylinder', me_cylinder)

# ---- transforms, parenting, visibility, modifiers, constraints
ob_cylinder.location = (0.0, 0.0, 0.4)
ob_cylinder.scale = (1.0, 1.0, 0.4)
ob_cylinder.lineart.crease_threshold = 0.0

# ---- collection membership
col_collection_1.objects.link(ob_cylinder)

# ---- scene / render settings (as saved in the file)
scene.frame_start = 1; scene.frame_end = 250; scene.frame_set(1)
scene.render.engine = 'CYCLES'
scene.render.resolution_percentage = 50
scene.render.dither_intensity = 0.0
scene.cycles.use_denoising = False
scene.cycles.samples = 128
scene.cycles.sampling_pattern = 'TABULATED_SOBOL'
scene.cycles.use_adaptive_sampling = False
scene.cycles.use_light_tree = False
scene.cycles.blur_glossy = 0.0
scene.cycles.sample_clamp_indirect = 0.0
scene.view_settings.view_transform = 'Standard'
bpy.context.view_layer.update()

# ---- added for rendering (the .blend has no active camera and no usable light): camera, sun
cam_auto = bpy.data.cameras.new('AutoCamera')
cam_auto.lens = 50.0
cam_auto.sensor_width = 36.0
cam_auto.clip_end = 1000.0
ob_auto_camera = bpy.data.objects.new('AutoCamera', cam_auto)
scene.collection.objects.link(ob_auto_camera)
ob_auto_camera.location = (2.72469, -3.26963, 2.58975)
ob_auto_camera.rotation_euler = (1.09748, -7.21219e-08, 0.694738)
scene.camera = ob_auto_camera
light_auto_sun = bpy.data.lights.new('AutoSun', 'SUN')
light_auto_sun.energy = 3.0
light_auto_sun.angle = 0.0523599
ob_auto_sun = bpy.data.objects.new('AutoSun', light_auto_sun)
scene.collection.objects.link(ob_auto_sun)
ob_auto_sun.rotation_euler = (0.872665, 0.174533, 0.523599)
bpy.context.view_layer.update()
